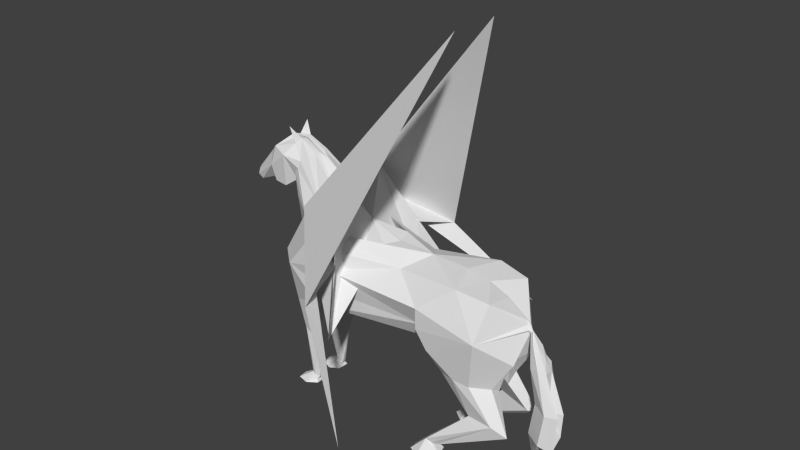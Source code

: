 # Source: pegasi.blend  (saved by Blender 2.72.0; exported with 4.5.12 LTS)
import bpy
from mathutils import Matrix  # noqa: F401  (used for matrix-valued properties, if any)

bpy.ops.wm.read_factory_settings(use_empty=True)
scene = bpy.context.scene
scene.name = 'Scene'

# ---- collections
col_collection_1 = bpy.data.collections.new('Collection 1'); scene.collection.children.link(col_collection_1)

# ---- world
world_world = bpy.data.worlds.new('World'); scene.world = world_world
world_world.color = (0.05088, 0.05088, 0.05088)
world_world.use_sun_shadow = False
world_world.sun_shadow_jitter_overblur = 0.0
world_world.cycles.sampling_method = 'MANUAL'
world_world.cycles.sample_map_resolution = 256

# ---- meshes
me_plane = bpy.data.meshes.new('Plane')
me_plane.from_pydata([(1.588, -24.74, -3.119), (2.089, 8.359, -1.004), (2.529, 15.45, -0.3442), (0.4269, -2.081, -3.784), (2.647, 20.62, -1.569), (1.181, 27.39, -1.872), (2.483, 12.89, -3.028), (0.5561, -12.38, -3.244), (0.3328, 41.22, -3.947), (1.223, -24.7, -2.53), (1.488, 13.14, -4.229), (1.416, 24.36, -2.787), (1.017, 36.93, -4.708), (0.002014, 2.934, -4.125), (0.003565, 10.87, -4.284), (-0.003681, 27.97, -5.47), (1.273, -8.777, -3.222), (0.5263, 39.78, -4.228), (0.7475, 37.95, -5.584), (0.8433, 31.54, -1.067), (1.133, -23.96, -2.633), (1.161, -22.67, -2.785), (0.8643, -11.21, -2.436), (1.175, -12.35, -2.204), (1.429, -0.4116, -3.58), (1.116, -0.5354, -1.939), (2.009, 2.664, -1.641), (0.7427, -24.07, -2.657), (0.7662, -22.5, -2.821), (0.8397, 32.61, -5.889), (-0.00428, 41.09, -4.847), (0.0006248, 28.38, -6.047), (1.362, 19.94, 3.965), (2.123, 4.057, 6.331), (2.402, 11.65, 9.465), (1.841, 22.05, 7.913), (1.255, 4.891, 6.01), (0.3866, -4.675, 9.744), (1.036, -2.633, 9.757), (1.641, -10.63, 10.21), (1.428, -11.16, 8.648), (0.9538, -11.77, 10.63), (1.358, -12.64, 11.05), (2.073, -20.83, 6.361), (1.65, -20.99, 6.315), (1.647, -22.01, 6.66), (1.77, -22.63, 6.759), (2.337, 9.281, 5.806), (2.468, 15.08, 5.902), (1.489, -2.267, 6.884), (1.268, -24.27, 6.965), (1.912, -24.25, 7.155), (0.3268, -24.86, -3.137), (1.199, -24.99, 6.89), (1.252, -24.98, 6.048), (2.055, -24.96, 7.079), (1.7, -25.02, 5.433), (0.003337, 26.02, 0.8238), (0.003127, 22.78, 5.037), (0.9051, 23.11, 2.421), (0.002541, 32.59, -0.7976), (2.246, -25.02, 5.47), (2.553, -24.95, 6.13), (0.01742, 40.96, -3.845), (0.8875, 5.436, 10.88), (1.511, 36.36, -0.008031), (0.6093, -24.78, -2.585), (-0.006324, 35.87, -6.081), (0.3983, 26.67, -7.148), (-0.001415, 27.44, -7.659), (1.83, 23.74, -0.186), (1.069, -22.36, -3.016), (1.425, -24.76, -3.808), (0.5628, -24.84, -3.805), (0.8244, -23.06, -2.485), (1.046, -23.04, -2.517), (0.8815, -22.4, -3.016), (0.5194, 35.94, -6.054), (0.0, 22.72, 7.261), (0.0, 21.61, 8.624), (0.0, 19.43, 9.818), (1.585, 20.86, 9.764), (0.003239, 22.86, 2.798), (0.1764, 38.71, -2.77), (0.6843, 32.76, -4.205), (0.003731, 29.16, -4.842), (-0.005429, 37.48, -2.295), (0.8127, 34.19, -3.829), (0.5913, 38.02, -3.246), (0.4274, 38.72, -2.838), (0.7553, 36.13, -3.657), (0.001034, 3.138, 4.802), (1.846, -1.647, 7.856), (1.761, -2.001, 8.825), (1.837, 9.215, 5.701), (1.936, -21.83, 6.624), (0.2059, 5.031, 7.427), (0.0007214, 4.582, 7.65), (0.9751, -24.21, -3.747), (0.1297, 40.35, -4.616), (0.6523, 44.1, -4.499), (0.4697, 27.79, -7.384), (0.2352, 28.62, -7.551), (-0.00225, 28.88, -7.705), (0.6137, 27.76, -5.06), (0.4689, 30.23, -4.255), (0.6441, 28.26, -5.754), (0.8377, 26.89, -3.876), (3.818, 1.788, 1.206), (1.419, 78.7, 7.168), (4.887, 5.722, 2.218), (2.223, 29.1, -1.967), (8.19, -5.803, 5.767), (5.845, 15.42, 1.676), (3.245, 19.78, 1.238), (0.0, 13.17, 11.2), (0.1228, 13.12, 11.13), (-0.0003181, 15.61, 10.93), (0.1267, 12.89, 11.26), (-0.000443, 13.02, 11.32), (-1.588, -24.74, -3.119), (-2.089, 8.359, -1.004), (-2.529, 15.45, -0.3442), (-0.4269, -2.081, -3.784), (-2.647, 20.62, -1.569), (-1.181, 27.39, -1.872), (-2.483, 12.89, -3.028), (0.0, 3.258, 10.09), (-0.5561, -12.38, -3.244), (-0.3328, 41.22, -3.947), (-1.223, -24.7, -2.53), (-1.488, 13.14, -4.229), (-1.416, 24.36, -2.787), (-1.017, 36.93, -4.708), (-0.002014, 2.934, -4.125), (-0.003565, 10.87, -4.284), (0.003681, 27.97, -5.47), (-1.273, -8.777, -3.222), (-0.5263, 39.78, -4.228), (-0.7475, 37.95, -5.584), (-0.8433, 31.54, -1.067), (-1.133, -23.96, -2.633), (-1.161, -22.67, -2.785), (-0.8643, -11.21, -2.436), (-1.175, -12.35, -2.204), (-1.429, -0.4116, -3.58), (-1.116, -0.5354, -1.939), (-2.009, 2.664, -1.641), (-0.7427, -24.07, -2.657), (-0.7662, -22.5, -2.821), (-0.8397, 32.61, -5.889), (0.00428, 41.09, -4.847), (-0.0006248, 28.38, -6.047), (-1.362, 19.94, 3.965), (-2.123, 4.057, 6.331), (-2.402, 11.65, 9.465), (-1.841, 22.05, 7.913), (-1.255, 4.891, 6.01), (-0.3866, -4.675, 9.744), (-1.036, -2.633, 9.757), (-1.641, -10.63, 10.21), (-1.428, -11.16, 8.648), (-0.9538, -11.77, 10.63), (-1.358, -12.64, 11.05), (-2.073, -20.83, 6.361), (-1.65, -20.99, 6.315), (-1.647, -22.01, 6.66), (-1.77, -22.63, 6.759), (-2.337, 9.281, 5.806), (-2.468, 15.08, 5.902), (-1.489, -2.267, 6.884), (-1.268, -24.27, 6.965), (-1.912, -24.25, 7.155), (-0.3268, -24.86, -3.137), (-1.199, -24.99, 6.89), (-1.252, -24.98, 6.048), (-2.055, -24.96, 7.079), (-1.7, -25.02, 5.433), (-0.003337, 26.02, 0.8238), (-0.003127, 22.78, 5.037), (-0.9051, 23.11, 2.421), (-0.002541, 32.59, -0.7976), (-2.246, -25.02, 5.47), (-2.553, -24.95, 6.13), (-0.01742, 40.96, -3.845), (-0.8875, 5.436, 10.88), (-1.511, 36.36, -0.008031), (-0.6093, -24.78, -2.585), (0.006324, 35.87, -6.081), (-0.3983, 26.67, -7.148), (0.0, 26.14, -7.274), (0.001415, 27.44, -7.659), (-1.83, 23.74, -0.186), (-1.069, -22.36, -3.016), (-1.425, -24.76, -3.808), (-0.5628, -24.84, -3.805), (-0.8244, -23.06, -2.485), (-1.046, -23.04, -2.517), (-0.8815, -22.4, -3.016), (-0.5194, 35.94, -6.054), (-1.585, 20.86, 9.764), (-0.003239, 22.86, 2.798), (-0.1764, 38.71, -2.77), (-0.6843, 32.76, -4.205), (-0.003731, 29.16, -4.842), (0.005429, 37.48, -2.295), (-0.8127, 34.19, -3.829), (-0.5913, 38.02, -3.246), (-0.4274, 38.72, -2.838), (-0.7553, 36.13, -3.657), (-0.001034, 3.138, 4.802), (-1.846, -1.647, 7.856), (-1.761, -2.001, 8.825), (-1.837, 9.215, 5.701), (-1.936, -21.83, 6.624), (-0.2059, 5.031, 7.427), (-0.0007214, 4.582, 7.65), (-0.9751, -24.21, -3.747), (-0.1297, 40.35, -4.616), (-0.6523, 44.1, -4.499), (-0.4697, 27.79, -7.384), (-0.2352, 28.62, -7.551), (0.00225, 28.88, -7.705), (-0.6137, 27.76, -5.06), (-0.4689, 30.23, -4.255), (-0.6441, 28.26, -5.754), (-0.8377, 26.89, -3.876), (-3.818, 1.788, 1.206), (-1.419, 78.7, 7.168), (-4.887, 5.722, 2.218), (-2.223, 29.1, -1.967), (-8.164, -7.187, 6.03), (-5.845, 15.42, 1.676), (-3.245, 19.78, 1.238), (-0.09962, 14.74, 11.04), (-0.1228, 13.12, 11.13), (-0.1689, 13.73, 11.17), (-0.1734, 13.45, 11.38), (-0.1276, 12.89, 11.26), (0.3508, 9.932, 11.55), (0.2638, 8.875, 11.33), (0.04239, 9.074, 11.45), (0.2315, 10.12, 11.77), (-0.2575, 9.793, 11.57), (-0.1825, 8.907, 11.34), (-0.1314, 10.15, 11.77), (1.048, -12.68, 12.42), (0.4536, 4.616, 11.6), (0.07494, 4.676, 11.68), (0.103, -6.326, 12.54), (-0.4369, 5.471, 11.97), (-0.3057, 4.698, 11.48), (0.5061, -10.89, 13.04), (0.5971, 5.707, 12.1), (0.4536, 4.616, 11.6), (0.07494, 4.676, 11.68), (0.3349, 4.214, 12.32), (-0.4369, 5.471, 11.97), (-0.3057, 4.698, 11.48), (-0.1421, 4.227, 12.33), (0.6247, -4.803, 12.64), (0.7873, -5.078, 11.68), (0.1346, -5.448, 12.06), (0.4785, -6.46, 13.11), (-0.722, -4.674, 12.73), (-0.1446, -4.6, 11.78), (-0.0989, -6.253, 13.15), (1.017, -16.73, 12.31), (0.71, -13.43, 11.43), (0.04272, -17.14, 11.55), (0.52, -13.12, 13.01), (-0.7992, -13.02, 12.49), (-0.2144, -12.95, 11.54), (-0.2362, -15.64, 13.0), (0.2429, 8.893, 11.34), (2.141, 6.109, 9.205), (2.216, 7.202, 8.926), (2.313, 9.243, 8.47), (2.378, 10.79, 8.138), (2.435, 13.38, 7.664), (2.024, 20.01, 7.327), (1.783, 21.79, 7.44), (1.646, 22.13, 7.608), (1.52, 22.17, 7.799), (1.349, 21.93, 8.103), (0.7413, 21.26, 9.157), (0.4643, 19.85, 9.802), (0.0913, 14.98, 11.08), (0.3455, 7.786, 11.89), (0.3735, 7.832, 11.58), (0.5321, 2.349, 11.52), (0.2454, 8.891, 11.34), (2.144, 6.162, 9.208), (2.217, 7.246, 8.932), (2.314, 9.268, 8.481), (2.378, 10.8, 8.152), (2.435, 13.37, 7.683), (2.02, 20.06, 7.34), (1.785, 21.8, 7.45), (1.649, 22.12, 7.614), (1.526, 22.16, 7.801), (1.357, 21.93, 8.1), (0.7439, 21.26, 9.159), (0.4667, 19.85, 9.802), (0.07119, 7.55, 12.07), (0.1798, -14.67, 12.31), (-0.1988, -19.56, 11.89), (-0.06192, 13.9, 11.32)], [], [(4, 32, 70), (47, 36, 33), (4, 5, 11), (105, 84, 12), (74, 28, 22), (90, 17, 12), (16, 23, 26, 24), (90, 12, 87), (29, 12, 18), (12, 17, 18), (8, 88, 89), (75, 21, 20), (93, 39, 38), (12, 84, 87), (4, 2, 32), (12, 29, 106), (26, 25, 36), (6, 10, 24), (298, 281, 32, 48, 280, 297, 35), (14, 10, 11), (27, 66, 52), (10, 14, 13), (8, 30, 99), (23, 22, 25), (22, 7, 3, 25), (7, 16, 24, 3), (24, 10, 3), (68, 29, 101), (22, 28, 7), (23, 75, 74), (76, 73, 98), (27, 20, 9, 66), (297, 280, 48, 279, 296, 34, 35), (37, 38, 42, 41), (38, 37, 127), (41, 42, 46, 45), (36, 37, 41, 40, 49), (33, 36, 49), (6, 24, 26), (46, 51, 50), (40, 41, 45, 44), (40, 44, 43), (46, 42, 39, 95), (39, 42, 38), (48, 2, 94), (64, 34, 38), (88, 8, 90), (32, 2, 48), (18, 17, 99), (29, 31, 106), (44, 50, 53, 54), (44, 45, 50), (60, 65, 57), (19, 5, 70), (43, 44, 56, 61), (1, 2, 6), (2, 4, 6), (33, 49, 92), (95, 43, 51), (58, 59, 32), (62, 43, 61), (6, 4, 10), (4, 11, 10), (50, 51, 55, 53), (30, 8, 63), (44, 54, 56), (51, 43, 62, 55), (60, 19, 65), (70, 59, 108), (8, 89, 83, 63), (63, 83, 86), (57, 65, 108), (57, 59, 82), (59, 70, 32), (18, 67, 77), (36, 47, 94), (13, 25, 3), (18, 30, 67), (77, 67, 103, 102), (31, 29, 68), (5, 4, 70), (29, 77, 102, 101), (71, 72, 0), (74, 75, 20, 27), (28, 74, 27), (28, 76, 7), (76, 28, 52), (16, 7, 76, 71), (16, 71, 21), (3, 10, 13), (22, 23, 74), (26, 23, 25), (23, 16, 21, 75), (29, 18, 77), (285, 302, 81, 303, 286, 80, 79), (286, 303, 81, 287, 117, 80), (283, 300, 35, 301, 284, 79, 78), (282, 299, 35, 300, 283, 78, 58), (35, 34, 81), (59, 58, 82), (107, 14, 11), (105, 107, 84), (5, 19, 89), (5, 90, 87, 11), (89, 19, 83), (83, 19, 60, 86), (5, 88, 90), (127, 64, 38), (36, 91, 96), (91, 36, 25), (13, 91, 25), (97, 96, 91), (40, 39, 92), (49, 40, 92), (39, 93, 92), (275, 292, 34, 293, 276, 92, 93), (1, 6, 26), (47, 48, 94), (26, 36, 94), (39, 40, 43), (1, 94, 2), (1, 26, 94), (45, 46, 50), (95, 39, 43), (46, 95, 51), (127, 37, 96, 97), (37, 36, 96), (64, 127, 115, 116), (9, 20, 0), (21, 71, 0), (72, 71, 98), (71, 76, 98), (73, 72, 98), (73, 76, 52), (68, 69, 190), (99, 17, 100), (28, 27, 52), (20, 21, 0), (8, 17, 90), (8, 99, 100), (30, 18, 99), (17, 8, 100), (101, 102, 69), (102, 103, 69), (69, 68, 101), (190, 31, 68), (15, 104, 106), (31, 15, 106), (15, 85, 105), (104, 15, 105), (104, 105, 12), (14, 107, 105), (84, 107, 11, 87), (85, 14, 105), (65, 19, 70), (88, 5, 89), (104, 12, 106), (108, 111, 114), (113, 114, 111), (65, 70, 110), (113, 109, 111), (108, 65, 110), (112, 113, 111), (59, 57, 108), (110, 70, 108), (110, 108, 114), (116, 115, 119, 118), (235, 238, 119, 115), (154, 168, 155), (124, 192, 153), (168, 154, 157), (124, 132, 125), (224, 133, 203), (196, 143, 149), (209, 133, 138), (137, 145, 147, 144), (209, 206, 133), (150, 139, 133), (133, 139, 138), (129, 208, 207), (197, 141, 142), (212, 159, 160), (133, 206, 203), (124, 153, 122), (133, 225, 150), (147, 157, 146), (126, 145, 131), (156, 169, 153), (135, 132, 131), (148, 173, 187), (131, 134, 135), (129, 218, 151), (144, 146, 143), (143, 146, 123, 128), (128, 123, 145, 137), (145, 123, 131), (189, 220, 150), (143, 128, 149), (155, 236, 235, 185), (144, 196, 197), (198, 217, 195), (148, 187, 130, 141), (155, 169, 156), (158, 162, 163, 159), (159, 127, 158), (162, 166, 167, 163), (157, 170, 161, 162, 158), (154, 170, 157), (126, 147, 145), (167, 171, 172), (161, 165, 166, 162), (161, 164, 165), (167, 214, 160, 163), (160, 159, 163), (169, 213, 122), (185, 159, 155), (207, 209, 129), (153, 169, 122), (139, 218, 138), (150, 225, 152), (165, 175, 174, 171), (165, 171, 166), (181, 178, 186), (140, 192, 125), (164, 182, 177, 165), (121, 126, 122), (122, 126, 124), (154, 211, 170), (214, 172, 164), (179, 153, 180), (183, 182, 164), (126, 131, 124), (124, 131, 132), (171, 174, 176, 172), (151, 184, 129), (165, 177, 175), (172, 176, 183, 164), (179, 156, 153), (181, 186, 140), (192, 227, 180), (129, 184, 202, 208), (184, 205, 202), (178, 227, 186), (178, 201, 180), (180, 153, 192), (139, 199, 188), (157, 213, 168), (134, 123, 146), (139, 188, 151), (199, 221, 222, 188), (152, 189, 150), (125, 192, 124), (150, 220, 221, 199), (193, 120, 194), (196, 148, 141, 197), (149, 148, 196), (149, 128, 198), (198, 173, 149), (137, 193, 198, 128), (137, 142, 193), (123, 134, 131), (143, 196, 144), (147, 146, 144), (144, 197, 142, 137), (150, 199, 139), (168, 169, 155), (155, 200, 234, 236), (80, 200, 79), (78, 156, 179), (79, 156, 78), (156, 200, 155), (180, 201, 179), (226, 132, 135), (224, 203, 226), (125, 208, 140), (125, 132, 206, 209), (208, 202, 140), (202, 205, 181, 140), (125, 209, 207), (127, 159, 185), (157, 215, 210), (210, 146, 157), (134, 146, 210), (216, 210, 215), (161, 211, 160), (170, 211, 161), (160, 211, 212), (211, 154, 155), (212, 211, 155), (155, 159, 212), (121, 147, 126), (168, 213, 169), (147, 213, 157), (160, 164, 161), (121, 122, 213), (121, 213, 147), (166, 171, 167), (214, 164, 160), (167, 172, 214), (127, 216, 215, 158), (158, 215, 157), (130, 120, 141), (142, 120, 193), (194, 217, 193), (193, 217, 198), (195, 217, 194), (195, 173, 198), (189, 190, 191), (218, 219, 138), (149, 173, 148), (141, 120, 142), (129, 209, 138), (129, 219, 218), (151, 218, 139), (138, 219, 129), (220, 191, 221), (221, 191, 222), (191, 220, 189), (190, 189, 152), (136, 225, 223), (152, 225, 136), (136, 224, 204), (223, 224, 136), (223, 133, 224), (135, 224, 226), (203, 206, 132, 226), (204, 224, 135), (186, 192, 140), (207, 208, 125), (223, 225, 133), (227, 233, 230), (232, 230, 233), (186, 229, 192), (232, 230, 228), (227, 229, 186), (231, 230, 232), (180, 227, 178), (229, 227, 192), (229, 233, 227), (185, 235, 115, 127), (236, 237, 238, 235), (200, 156, 79), (117, 234, 200, 80), (237, 236, 234, 117, 307), (238, 237, 243, 244), (119, 238, 244, 241), (240, 239, 118), (118, 119, 241, 291), (244, 243, 250, 251), (241, 244, 251, 248), (281, 298, 35, 299, 282, 58, 32), (288, 253, 256), (81, 302, 285, 79, 284, 301, 35), (251, 250, 257, 258), (248, 251, 258, 255), (253, 254, 290, 261, 260), (240, 254, 289), (242, 239, 288), (257, 259, 266, 264), (258, 257, 264, 265), (255, 258, 265, 262), (256, 253, 260, 263), (274, 241, 248, 255, 254, 240, 291), (239, 240, 289), (269, 272, 271), (264, 266, 273, 271), (265, 264, 271, 272), (262, 265, 272, 269), (252, 246, 267, 270), (261, 262, 269, 268), (269, 271, 306), (305, 273, 270), (267, 268, 270), (278, 295, 34, 296, 279, 48, 47), (277, 294, 34, 295, 278, 47, 33), (276, 293, 34, 294, 277, 33, 92), (34, 292, 275, 93, 38), (34, 64, 116), (249, 263, 252), (240, 254, 247), (266, 249, 252, 270, 273), (266, 259, 249), (260, 261, 268, 267, 246), (118, 307, 117, 287), (288, 239, 289, 253), (254, 255, 262, 261, 290), (242, 288, 256, 304), (254, 253, 289), (260, 246, 252), (259, 304, 256), (245, 304, 259, 257), (245, 242, 304), (243, 245, 257), (259, 256, 249), (256, 263, 249), (305, 268, 306), (305, 306, 271), (268, 305, 270), (268, 269, 306), (243, 237, 307, 245), (239, 242, 245, 307, 118), (118, 287, 116), (81, 34, 116, 287), (263, 260, 252), (273, 305, 271)])
me_plane.use_remesh_preserve_volume = False
me_plane.use_remesh_preserve_attributes = False
me_plane.use_mirror_vertex_groups = False
me_plane.update()

# ---- objects
ob_plane = bpy.data.objects.new('Plane', me_plane)

# ---- transforms, parenting, visibility, modifiers, constraints
ob_plane.location = (-0.4575, 0.0, 5.674)
ob_plane.rotation_euler = (1.571, -0.0, 1.568)
ob_plane.scale = (1.055, 0.227, 1.0)
ob_plane.lineart.crease_threshold = 0.0

# ---- collection membership
col_collection_1.objects.link(ob_plane)

# ---- scene / render settings (as saved in the file)
scene.frame_start = 1; scene.frame_end = 250; scene.frame_set(1)
scene.render.engine = 'BLENDER_EEVEE_NEXT'
scene.render.resolution_percentage = 50
scene.render.dither_intensity = 0.0
scene.cycles.use_denoising = False
scene.cycles.samples = 10
scene.cycles.sampling_pattern = 'TABULATED_SOBOL'
scene.cycles.light_sampling_threshold = 0.0
scene.cycles.use_adaptive_sampling = False
scene.cycles.use_light_tree = False
scene.cycles.blur_glossy = 0.0
scene.cycles.pixel_filter_type = 'GAUSSIAN'
scene.cycles.sample_clamp_indirect = 0.0
scene.view_settings.view_transform = 'Standard'
bpy.context.view_layer.update()

# ---- added for rendering (the .blend has no active camera and no usable light): camera, sun
cam_auto = bpy.data.cameras.new('AutoCamera')
cam_auto.lens = 50.0
cam_auto.sensor_width = 36.0
cam_auto.clip_end = 1000.0
ob_auto_camera = bpy.data.objects.new('AutoCamera', cam_auto)
scene.collection.objects.link(ob_auto_camera)
ob_auto_camera.location = (35.5194, -39.8982, 38.3696)
ob_auto_camera.rotation_euler = (1.09748, -7.21219e-08, 0.694738)
scene.camera = ob_auto_camera
light_auto_sun = bpy.data.lights.new('AutoSun', 'SUN')
light_auto_sun.energy = 3.0
light_auto_sun.angle = 0.0523599
ob_auto_sun = bpy.data.objects.new('AutoSun', light_auto_sun)
scene.collection.objects.link(ob_auto_sun)
ob_auto_sun.rotation_euler = (0.872665, 0.174533, 0.523599)
bpy.context.view_layer.update()
